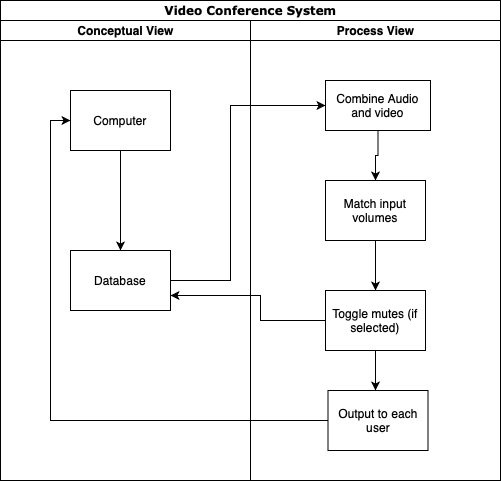

The diagram above was exported from draw.io. Its source (the exported page's mxGraphModel, read from the mxfile embedded in the PNG):
<mxGraphModel dx="1253" dy="620" grid="1" gridSize="10" guides="1" tooltips="1" connect="1" arrows="1" fold="1" page="1" pageScale="1" pageWidth="850" pageHeight="1100" background="#ffffff" math="0" shadow="0">
  <root>
    <mxCell id="0" />
    <mxCell id="1" parent="0" />
    <mxCell id="1c1d494c118603dd-1" value="Video Conference System" style="swimlane;html=1;childLayout=stackLayout;startSize=20;rounded=0;shadow=0;comic=0;labelBackgroundColor=none;strokeWidth=1;fontFamily=Verdana;fontSize=12;align=center;" parent="1" vertex="1">
      <mxGeometry x="40" y="20" width="500" height="480" as="geometry" />
    </mxCell>
    <mxCell id="1c1d494c118603dd-3" value="Conceptual View" style="swimlane;html=1;startSize=20;" parent="1c1d494c118603dd-1" vertex="1">
      <mxGeometry y="20" width="250" height="460" as="geometry" />
    </mxCell>
    <mxCell id="R89frVXi4M9VTrt9ac_3-4" style="edgeStyle=orthogonalEdgeStyle;rounded=0;orthogonalLoop=1;jettySize=auto;html=1;entryX=0.5;entryY=0;entryDx=0;entryDy=0;" parent="1c1d494c118603dd-3" source="R89frVXi4M9VTrt9ac_3-1" target="R89frVXi4M9VTrt9ac_3-3" edge="1">
      <mxGeometry relative="1" as="geometry" />
    </mxCell>
    <mxCell id="R89frVXi4M9VTrt9ac_3-1" value="Computer" style="rounded=0;whiteSpace=wrap;html=1;" parent="1c1d494c118603dd-3" vertex="1">
      <mxGeometry x="70" y="70" width="100" height="60" as="geometry" />
    </mxCell>
    <mxCell id="R89frVXi4M9VTrt9ac_3-3" value="Database" style="rounded=0;whiteSpace=wrap;html=1;" parent="1c1d494c118603dd-3" vertex="1">
      <mxGeometry x="70" y="230" width="100" height="60" as="geometry" />
    </mxCell>
    <mxCell id="1c1d494c118603dd-4" value="Process View" style="swimlane;html=1;startSize=20;" parent="1c1d494c118603dd-1" vertex="1">
      <mxGeometry x="250" y="20" width="250" height="460" as="geometry" />
    </mxCell>
    <mxCell id="R89frVXi4M9VTrt9ac_3-13" value="Output to each user" style="rounded=0;whiteSpace=wrap;html=1;" parent="1c1d494c118603dd-4" vertex="1">
      <mxGeometry x="77.5" y="370" width="100" height="60" as="geometry" />
    </mxCell>
    <mxCell id="R89frVXi4M9VTrt9ac_3-8" value="Toggle mutes (if selected)" style="rounded=0;whiteSpace=wrap;html=1;" parent="1c1d494c118603dd-4" vertex="1">
      <mxGeometry x="75" y="270" width="100" height="60" as="geometry" />
    </mxCell>
    <mxCell id="R89frVXi4M9VTrt9ac_3-9" value="" style="edgeStyle=orthogonalEdgeStyle;rounded=0;orthogonalLoop=1;jettySize=auto;html=1;exitX=0.5;exitY=1;exitDx=0;exitDy=0;" parent="1c1d494c118603dd-4" source="R89frVXi4M9VTrt9ac_3-7" target="R89frVXi4M9VTrt9ac_3-8" edge="1">
      <mxGeometry relative="1" as="geometry" />
    </mxCell>
    <mxCell id="R89frVXi4M9VTrt9ac_3-7" value="Match input volumes" style="rounded=0;whiteSpace=wrap;html=1;" parent="1c1d494c118603dd-4" vertex="1">
      <mxGeometry x="75" y="160" width="100" height="60" as="geometry" />
    </mxCell>
    <mxCell id="Z3Z5vdNff9qp_2-J2M8M-2" style="edgeStyle=orthogonalEdgeStyle;rounded=0;orthogonalLoop=1;jettySize=auto;html=1;exitX=0.5;exitY=1;exitDx=0;exitDy=0;" edge="1" parent="1c1d494c118603dd-4" source="R89frVXi4M9VTrt9ac_3-5" target="R89frVXi4M9VTrt9ac_3-7">
      <mxGeometry relative="1" as="geometry" />
    </mxCell>
    <mxCell id="R89frVXi4M9VTrt9ac_3-5" value="Combine Audio and video" style="rounded=0;whiteSpace=wrap;html=1;" parent="1c1d494c118603dd-4" vertex="1">
      <mxGeometry x="75" y="60" width="105" height="50" as="geometry" />
    </mxCell>
    <mxCell id="R89frVXi4M9VTrt9ac_3-6" style="edgeStyle=orthogonalEdgeStyle;rounded=0;orthogonalLoop=1;jettySize=auto;html=1;entryX=0;entryY=0.5;entryDx=0;entryDy=0;" parent="1c1d494c118603dd-1" source="R89frVXi4M9VTrt9ac_3-3" target="R89frVXi4M9VTrt9ac_3-5" edge="1">
      <mxGeometry relative="1" as="geometry">
        <Array as="points">
          <mxPoint x="230" y="280" />
          <mxPoint x="230" y="105" />
        </Array>
      </mxGeometry>
    </mxCell>
    <mxCell id="R89frVXi4M9VTrt9ac_3-11" style="edgeStyle=orthogonalEdgeStyle;rounded=0;orthogonalLoop=1;jettySize=auto;html=1;entryX=1;entryY=0.75;entryDx=0;entryDy=0;" parent="1c1d494c118603dd-1" source="R89frVXi4M9VTrt9ac_3-8" target="R89frVXi4M9VTrt9ac_3-3" edge="1">
      <mxGeometry relative="1" as="geometry">
        <Array as="points">
          <mxPoint x="260" y="320" />
          <mxPoint x="260" y="295" />
        </Array>
      </mxGeometry>
    </mxCell>
    <mxCell id="R89frVXi4M9VTrt9ac_3-14" style="edgeStyle=orthogonalEdgeStyle;rounded=0;orthogonalLoop=1;jettySize=auto;html=1;exitX=0;exitY=0.5;exitDx=0;exitDy=0;entryX=0;entryY=0.5;entryDx=0;entryDy=0;" parent="1c1d494c118603dd-1" source="R89frVXi4M9VTrt9ac_3-13" target="R89frVXi4M9VTrt9ac_3-1" edge="1">
      <mxGeometry relative="1" as="geometry" />
    </mxCell>
    <mxCell id="R89frVXi4M9VTrt9ac_3-12" style="edgeStyle=orthogonalEdgeStyle;rounded=0;orthogonalLoop=1;jettySize=auto;html=1;" parent="1" source="R89frVXi4M9VTrt9ac_3-8" edge="1">
      <mxGeometry relative="1" as="geometry">
        <mxPoint x="415" y="410" as="targetPoint" />
      </mxGeometry>
    </mxCell>
  </root>
</mxGraphModel>